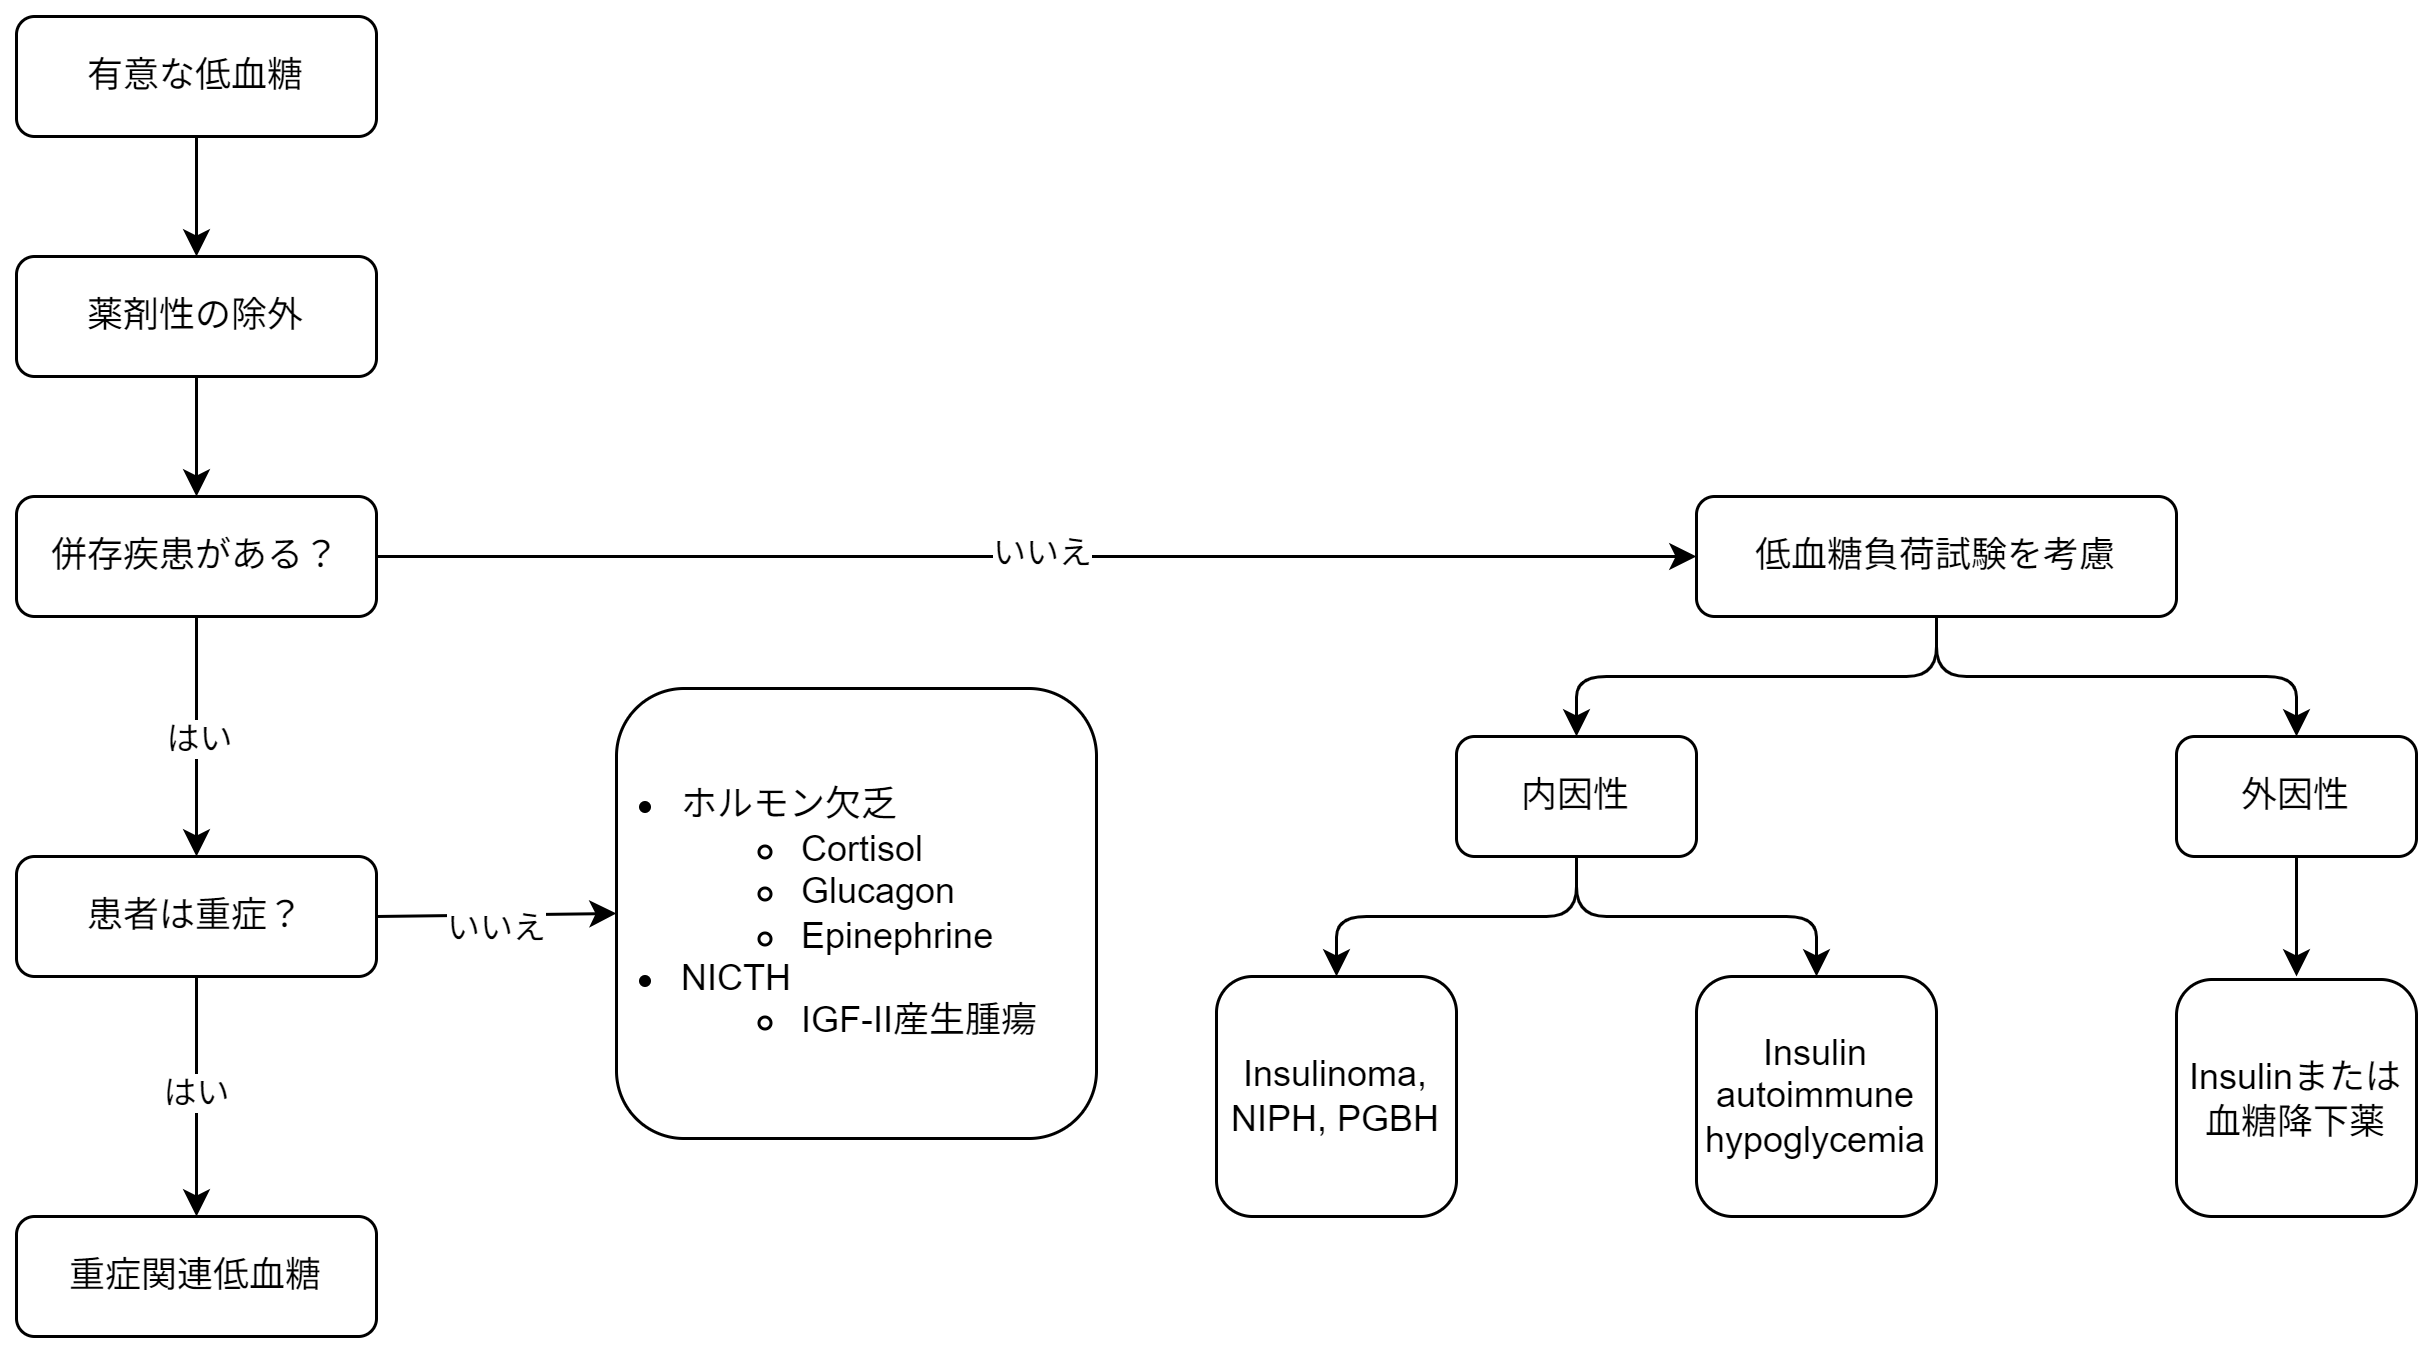

The diagram above was exported from draw.io. Its source (the exported page's mxGraphModel, read from the mxfile embedded in the PNG):
<mxGraphModel dx="460" dy="679" grid="1" gridSize="10" guides="1" tooltips="1" connect="1" arrows="1" fold="1" page="1" pageScale="1" pageWidth="850" pageHeight="1100" math="0" shadow="0">
  <root>
    <mxCell id="0" />
    <mxCell id="1" parent="0" />
    <mxCell id="13" style="edgeStyle=none;html=1;exitX=0.5;exitY=1;exitDx=0;exitDy=0;entryX=0.5;entryY=0;entryDx=0;entryDy=0;" parent="1" source="2" target="3" edge="1">
      <mxGeometry relative="1" as="geometry" />
    </mxCell>
    <mxCell id="2" value="有意な低血糖" style="rounded=1;whiteSpace=wrap;html=1;" parent="1" vertex="1">
      <mxGeometry x="40" y="120" width="120" height="40" as="geometry" />
    </mxCell>
    <mxCell id="14" style="edgeStyle=none;html=1;exitX=0.5;exitY=1;exitDx=0;exitDy=0;entryX=0.5;entryY=0;entryDx=0;entryDy=0;" parent="1" source="3" target="4" edge="1">
      <mxGeometry relative="1" as="geometry" />
    </mxCell>
    <mxCell id="3" value="薬剤性の除外" style="rounded=1;whiteSpace=wrap;html=1;" parent="1" vertex="1">
      <mxGeometry x="40" y="200" width="120" height="40" as="geometry" />
    </mxCell>
    <mxCell id="15" style="edgeStyle=none;html=1;exitX=1;exitY=0.5;exitDx=0;exitDy=0;entryX=0;entryY=0.5;entryDx=0;entryDy=0;" parent="1" source="4" target="5" edge="1">
      <mxGeometry relative="1" as="geometry" />
    </mxCell>
    <mxCell id="30" value="いいえ" style="edgeLabel;html=1;align=center;verticalAlign=middle;resizable=0;points=[];" parent="15" vertex="1" connectable="0">
      <mxGeometry x="0.0056" y="2" relative="1" as="geometry">
        <mxPoint as="offset" />
      </mxGeometry>
    </mxCell>
    <mxCell id="22" style="edgeStyle=none;html=1;exitX=0.5;exitY=1;exitDx=0;exitDy=0;entryX=0.5;entryY=0;entryDx=0;entryDy=0;" parent="1" source="4" target="7" edge="1">
      <mxGeometry relative="1" as="geometry" />
    </mxCell>
    <mxCell id="31" value="はい" style="edgeLabel;html=1;align=center;verticalAlign=middle;resizable=0;points=[];" parent="22" vertex="1" connectable="0">
      <mxGeometry relative="1" as="geometry">
        <mxPoint as="offset" />
      </mxGeometry>
    </mxCell>
    <mxCell id="4" value="併存疾患がある？" style="rounded=1;whiteSpace=wrap;html=1;" parent="1" vertex="1">
      <mxGeometry x="40" y="280" width="120" height="40" as="geometry" />
    </mxCell>
    <mxCell id="25" style="edgeStyle=none;html=1;exitX=0.5;exitY=1;exitDx=0;exitDy=0;entryX=0.5;entryY=0;entryDx=0;entryDy=0;" parent="1" source="5" target="16" edge="1">
      <mxGeometry relative="1" as="geometry">
        <Array as="points">
          <mxPoint x="680" y="340" />
          <mxPoint x="560" y="340" />
        </Array>
      </mxGeometry>
    </mxCell>
    <mxCell id="26" style="edgeStyle=none;html=1;exitX=0.5;exitY=1;exitDx=0;exitDy=0;entryX=0.5;entryY=0;entryDx=0;entryDy=0;" parent="1" source="5" target="17" edge="1">
      <mxGeometry relative="1" as="geometry">
        <Array as="points">
          <mxPoint x="680" y="340" />
          <mxPoint x="800" y="340" />
        </Array>
      </mxGeometry>
    </mxCell>
    <mxCell id="5" value="低血糖負荷試験を考慮" style="rounded=1;whiteSpace=wrap;html=1;" parent="1" vertex="1">
      <mxGeometry x="600" y="280" width="160" height="40" as="geometry" />
    </mxCell>
    <mxCell id="23" style="edgeStyle=none;html=1;exitX=1;exitY=0.5;exitDx=0;exitDy=0;entryX=0;entryY=0.5;entryDx=0;entryDy=0;" parent="1" source="7" target="9" edge="1">
      <mxGeometry relative="1" as="geometry" />
    </mxCell>
    <mxCell id="32" value="いいえ" style="edgeLabel;html=1;align=center;verticalAlign=middle;resizable=0;points=[];" parent="23" vertex="1" connectable="0">
      <mxGeometry x="-0.0333" y="-4" relative="1" as="geometry">
        <mxPoint as="offset" />
      </mxGeometry>
    </mxCell>
    <mxCell id="24" style="edgeStyle=none;html=1;exitX=0.5;exitY=1;exitDx=0;exitDy=0;" parent="1" source="7" target="12" edge="1">
      <mxGeometry relative="1" as="geometry" />
    </mxCell>
    <mxCell id="33" value="はい" style="edgeLabel;html=1;align=center;verticalAlign=middle;resizable=0;points=[];" parent="24" vertex="1" connectable="0">
      <mxGeometry x="-0.05" y="-1" relative="1" as="geometry">
        <mxPoint as="offset" />
      </mxGeometry>
    </mxCell>
    <mxCell id="7" value="患者は重症？" style="rounded=1;whiteSpace=wrap;html=1;" parent="1" vertex="1">
      <mxGeometry x="40" y="400" width="120" height="40" as="geometry" />
    </mxCell>
    <mxCell id="9" value="&lt;ul style=&quot;padding-left: 20px;&quot;&gt;&lt;li&gt;ホルモン欠乏&lt;/li&gt;&lt;ul&gt;&lt;li&gt;Cortisol&lt;/li&gt;&lt;li&gt;Glucagon&lt;/li&gt;&lt;li&gt;Epinephrine&lt;/li&gt;&lt;/ul&gt;&lt;li&gt;NICTH&lt;/li&gt;&lt;ul&gt;&lt;li&gt;IGF-II産生腫瘍&lt;/li&gt;&lt;/ul&gt;&lt;/ul&gt;" style="rounded=1;whiteSpace=wrap;html=1;align=left;" parent="1" vertex="1">
      <mxGeometry x="240" y="344" width="160" height="150" as="geometry" />
    </mxCell>
    <mxCell id="12" value="重症関連低血糖" style="rounded=1;whiteSpace=wrap;html=1;" parent="1" vertex="1">
      <mxGeometry x="40" y="520" width="120" height="40" as="geometry" />
    </mxCell>
    <mxCell id="27" style="edgeStyle=none;html=1;exitX=0.5;exitY=1;exitDx=0;exitDy=0;entryX=0.5;entryY=0;entryDx=0;entryDy=0;" parent="1" source="16" target="18" edge="1">
      <mxGeometry relative="1" as="geometry">
        <Array as="points">
          <mxPoint x="560" y="420" />
          <mxPoint x="480" y="420" />
        </Array>
      </mxGeometry>
    </mxCell>
    <mxCell id="28" style="edgeStyle=none;html=1;exitX=0.5;exitY=1;exitDx=0;exitDy=0;entryX=0.5;entryY=0;entryDx=0;entryDy=0;" parent="1" source="16" target="19" edge="1">
      <mxGeometry relative="1" as="geometry">
        <Array as="points">
          <mxPoint x="560" y="420" />
          <mxPoint x="640" y="420" />
        </Array>
      </mxGeometry>
    </mxCell>
    <mxCell id="16" value="内因性" style="rounded=1;whiteSpace=wrap;html=1;" parent="1" vertex="1">
      <mxGeometry x="520" y="360" width="80" height="40" as="geometry" />
    </mxCell>
    <mxCell id="29" style="edgeStyle=none;html=1;exitX=0.5;exitY=1;exitDx=0;exitDy=0;" parent="1" source="17" edge="1">
      <mxGeometry relative="1" as="geometry">
        <mxPoint x="800" y="440" as="targetPoint" />
      </mxGeometry>
    </mxCell>
    <mxCell id="17" value="外因性" style="rounded=1;whiteSpace=wrap;html=1;" parent="1" vertex="1">
      <mxGeometry x="760" y="360" width="80" height="40" as="geometry" />
    </mxCell>
    <mxCell id="18" value="Insulinoma, NIPH, PGBH" style="rounded=1;whiteSpace=wrap;html=1;" parent="1" vertex="1">
      <mxGeometry x="440" y="440" width="80" height="80" as="geometry" />
    </mxCell>
    <mxCell id="19" value="Insulin autoimmune hypoglycemia" style="rounded=1;whiteSpace=wrap;html=1;" parent="1" vertex="1">
      <mxGeometry x="600" y="440" width="80" height="80" as="geometry" />
    </mxCell>
    <mxCell id="20" value="Insulinまたは血糖降下薬" style="rounded=1;whiteSpace=wrap;html=1;" parent="1" vertex="1">
      <mxGeometry x="760" y="441" width="80" height="79" as="geometry" />
    </mxCell>
  </root>
</mxGraphModel>